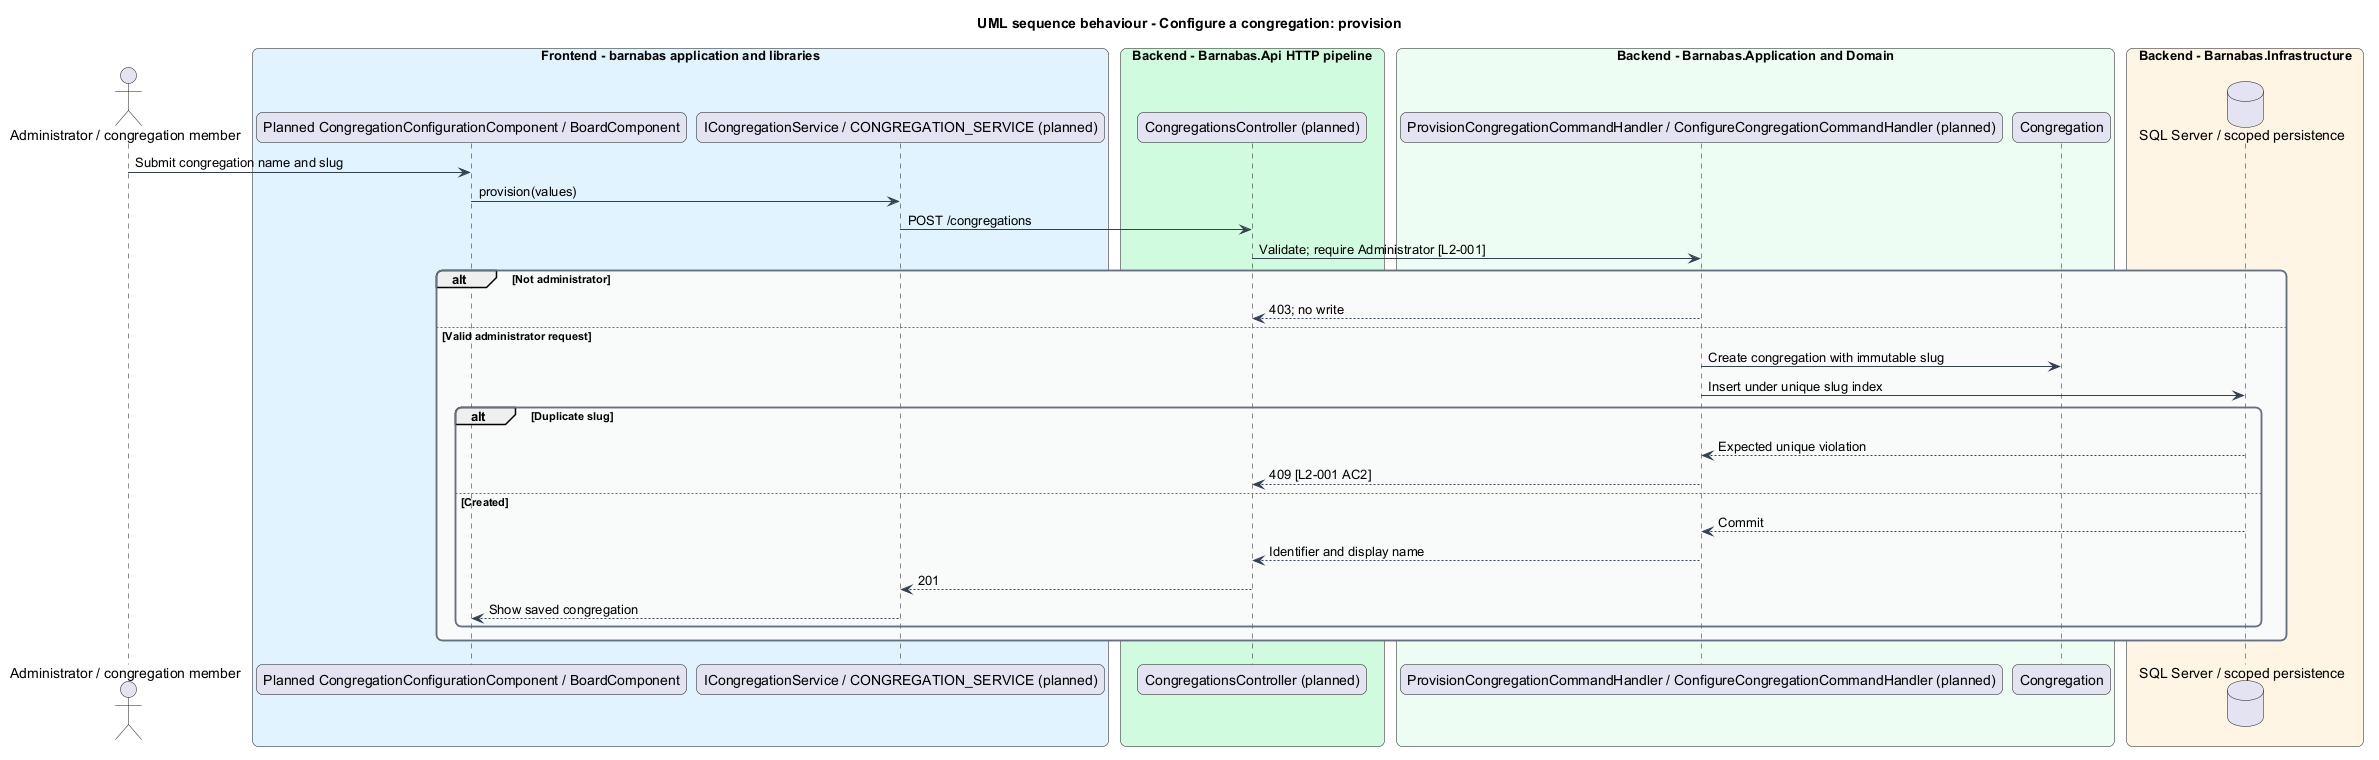

The diagram above was rendered by PlantUML. Its source (embedded in the PNG):
@startuml
title UML sequence behaviour - Configure a congregation: provision
skinparam backgroundColor #FFFFFF
skinparam shadowing false
skinparam roundcorner 12
skinparam defaultFontName Arial
skinparam ArrowColor #344054
skinparam rectangle {
  BorderColor #344054
  FontColor #101828
}
skinparam package {
  BorderColor #667085
  FontColor #101828
  BackgroundColor #F9FAFB
}
actor "Administrator / congregation member" as actor
box "Frontend - barnabas application and libraries" #E0F2FE
  participant "Planned CongregationConfigurationComponent / BoardComponent" as page
  participant "ICongregationService / CONGREGATION_SERVICE (planned)" as client
end box
box "Backend - Barnabas.Api HTTP pipeline" #D1FADF
  participant "CongregationsController (planned)" as api
end box
box "Backend - Barnabas.Application and Domain" #ECFDF3
  participant "ProvisionCongregationCommandHandler / ConfigureCongregationCommandHandler (planned)" as handler
  participant "Congregation" as entity
end box
box "Backend - Barnabas.Infrastructure" #FFF4E5
  database "SQL Server / scoped persistence" as db
end box
actor -> page : Submit congregation name and slug
page -> client : provision(values)
client -> api : POST /congregations
api -> handler : Validate; require Administrator [L2-001]
alt Not administrator
  handler --> api : 403; no write
else Valid administrator request
  handler -> entity : Create congregation with immutable slug
  handler -> db : Insert under unique slug index
  alt Duplicate slug
    db --> handler : Expected unique violation
    handler --> api : 409 [L2-001 AC2]
  else Created
    db --> handler : Commit
    handler --> api : Identifier and display name
    api --> client : 201
    client --> page : Show saved congregation
  end
end
@enduml